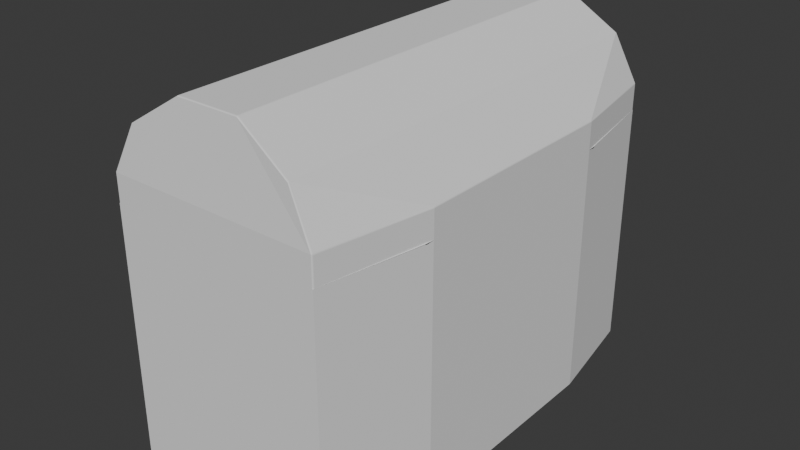 # Source: Obj_Chest_Normal_A.blend  (saved by Blender 4.5.88; exported with 4.5.12 LTS)
import bpy
from mathutils import Matrix  # noqa: F401  (used for matrix-valued properties, if any)

bpy.ops.wm.read_factory_settings(use_empty=True)
scene = bpy.context.scene
scene.name = 'Scene'

# ---- collections
col_collection = bpy.data.collections.new('Collection'); scene.collection.children.link(col_collection)

# ---- world
world_world = bpy.data.worlds.new('World'); scene.world = world_world
world_world.use_nodes = True; world_world.node_tree.nodes.clear()
_N = world_world.node_tree.nodes; _L = world_world.node_tree.links
n0 = _N.new('ShaderNodeOutputWorld'); n0.name = 'World Output'; n0.location = (200, 100)
n1 = _N.new('ShaderNodeBackground'); n1.name = 'Background'; n1.location = (-200, 100)
n1.inputs[0].default_value = (0.05088, 0.05088, 0.05088, 1.0)
_L.new(n1.outputs[0], n0.inputs[0])
n0.is_active_output = True
world_world.color = (0.05088, 0.05088, 0.05088)
world_world.sun_shadow_jitter_overblur = 0.0

# ---- meshes
me_cube = bpy.data.meshes.new('Cube')
me_cube.from_pydata([(0.8499, 1.0, -1.0), (0.8499, 1.0, 1.0), (0.8499, 1.0, 0.0), (1.0, 0.0, -1.0), (1.0, 0.0, 1.0), (1.0, 0.0, 0.0), (0.0, 1.0, -1.0), (0.0, 1.0, 1.0), (0.0, 1.0, 0.0), (0.0, 0.0, 1.0), (0.0, 0.0, -1.0), (1.0, 0.501, -1.0), (1.0, 0.501, 1.0), (1.0, 0.501, 0.0), (0.0, 0.501, -1.0), (0.0, 0.501, 1.0)], [], [(8, 7, 1, 2), (6, 8, 2, 0), (11, 13, 5, 3), (14, 11, 3, 10), (13, 12, 4, 5), (12, 15, 9, 4), (1, 7, 15, 12), (2, 1, 12, 13), (6, 0, 11, 14), (0, 2, 13, 11)])
_uv = me_cube.uv_layers.new(name='UVMap')
_uv.uv.foreach_set('vector', [0.5, 0.375, 0.625, 0.375, 0.625, 0.5, 0.5, 0.5, 0.375, 0.375, 0.5, 0.375, 0.5, 0.5, 0.375, 0.5, 0.375, 0.5624, 0.5, 0.5624, 0.5, 0.625, 0.375, 0.625, 0.25, 0.5624, 0.375, 0.5624, 0.375, 0.625, 0.25, 0.625, 0.5, 0.5624, 0.625, 0.5624, 0.625, 0.625, 0.5, 0.625, 0.625, 0.5624, 0.75, 0.5624, 0.75, 0.625, 0.625, 0.625, 0.625, 0.5, 0.75, 0.5, 0.75, 0.5624, 0.625, 0.5624, 0.5, 0.5, 0.625, 0.5, 0.625, 0.5624, 0.5, 0.5624, 0.25, 0.5, 0.375, 0.5, 0.375, 0.5624, 0.25, 0.5624, 0.375, 0.5, 0.5, 0.5, 0.5, 0.5624, 0.375, 0.5624])
me_cube.update()
me_cube_002 = bpy.data.meshes.new('Cube.002')
me_cube_002.from_pydata([(0.8502, 1.0, 1.0), (1.0, 0.0, 1.0), (0.0, 1.0, 1.0), (1.0, 0.5, 1.0), (0.2688, 1.0, 1.0), (0.2491, 0.9635, 1.634), (0.6672, 0.9838, 1.368), (0.6672, 0.4838, 1.368), (0.6672, 0.0, 1.368), (0.2491, 0.0, 1.634), (0.0, 0.4635, 1.634), (0.0, 0.0, 1.634), (0.0, 0.9635, 1.634), (0.2491, 0.4635, 1.634), (0.8502, 1.0, 0.7831), (1.0, 0.0, 0.7831), (0.0, 1.0, 0.7831), (1.0, 0.5, 0.7831), (0.2688, 1.0, 0.7831), (0.8502, 1.0, 0.7831), (1.0, 0.0, 0.7831), (0.0, 1.0, 0.7831), (1.0, 0.5448, 0.7831), (0.2688, 1.0, 0.7831), (0.7095, 0.8781, 0.7831), (0.8593, 0.0, 0.7831), (0.0, 0.8781, 0.7831), (0.8593, 0.4876, 0.7831), (0.2752, 0.8781, 0.7831), (0.7095, 0.8781, 1.136), (0.8593, 0.0, 1.136), (0.0, 0.8781, 1.136), (0.8593, 0.4876, 1.136), (0.2752, 0.8781, 1.136), (-0.8502, 1.0, 1.0), (-1.0, 0.0, 1.0), (-1.0, 0.5, 1.0), (-0.2688, 1.0, 1.0), (-0.2491, 0.9635, 1.634), (-0.6672, 0.9838, 1.368), (-0.6672, 0.4838, 1.368), (-0.6672, 0.0, 1.368), (-0.2491, 0.0, 1.634), (-0.2491, 0.4635, 1.634), (-0.8502, 1.0, 0.7831), (-1.0, 0.0, 0.7831), (-1.0, 0.5, 0.7831), (-0.2688, 1.0, 0.7831), (-0.8502, 1.0, 0.7831), (-1.0, 0.0, 0.7831), (-1.0, 0.5448, 0.7831), (-0.2688, 1.0, 0.7831), (-0.7095, 0.8781, 0.7831), (-0.8593, 0.0, 0.7831), (-0.8593, 0.4876, 0.7831), (-0.2752, 0.8781, 0.7831), (-0.7095, 0.8781, 1.136), (-0.8593, 0.0, 1.136), (-0.8593, 0.4876, 1.136), (-0.2752, 0.8781, 1.136), (0.8502, -1.0, 1.0), (0.0, -1.0, 1.0), (1.0, -0.5, 1.0), (0.2688, -1.0, 1.0), (0.2491, -0.9635, 1.634), (0.6672, -0.9838, 1.368), (0.6672, -0.4838, 1.368), (0.0, -0.4635, 1.634), (0.0, -0.9635, 1.634), (0.2491, -0.4635, 1.634), (0.8502, -1.0, 0.7831), (0.0, -1.0, 0.7831), (1.0, -0.5, 0.7831), (0.2688, -1.0, 0.7831), (0.8502, -1.0, 0.7831), (0.0, -1.0, 0.7831), (1.0, -0.5448, 0.7831), (0.2688, -1.0, 0.7831), (0.7095, -0.8781, 0.7831), (0.0, -0.8781, 0.7831), (0.8593, -0.4876, 0.7831), (0.2752, -0.8781, 0.7831), (0.7095, -0.8781, 1.136), (0.0, -0.8781, 1.136), (0.8593, -0.4876, 1.136), (0.2752, -0.8781, 1.136), (-0.8502, -1.0, 1.0), (-1.0, -0.5, 1.0), (-0.2688, -1.0, 1.0), (-0.2491, -0.9635, 1.634), (-0.6672, -0.9838, 1.368), (-0.6672, -0.4838, 1.368), (-0.2491, -0.4635, 1.634), (-0.8502, -1.0, 0.7831), (-1.0, -0.5, 0.7831), (-0.2688, -1.0, 0.7831), (-0.8502, -1.0, 0.7831), (-1.0, -0.5448, 0.7831), (-0.2688, -1.0, 0.7831), (-0.7095, -0.8781, 0.7831), (-0.8593, -0.4876, 0.7831), (-0.2752, -0.8781, 0.7831), (-0.7095, -0.8781, 1.136), (-0.8593, -0.4876, 1.136), (-0.2752, -0.8781, 1.136)], [], [(18, 4, 0, 14), (17, 3, 1, 15), (4, 2, 12, 5), (1, 3, 7, 8), (14, 0, 3, 17), (0, 4, 5, 6), (3, 0, 6, 7), (16, 2, 4, 18), (13, 10, 11, 9), (5, 12, 10, 13), (6, 5, 13, 7), (7, 13, 9, 8), (18, 14, 19, 23), (14, 17, 22, 19), (17, 15, 20, 22), (16, 18, 23, 21), (23, 19, 24, 28), (19, 22, 27, 24), (22, 20, 25, 27), (21, 23, 28, 26), (28, 24, 29, 33), (24, 27, 32, 29), (27, 25, 30, 32), (26, 28, 33, 31), (47, 44, 34, 37), (46, 45, 35, 36), (37, 38, 12, 2), (35, 41, 40, 36), (44, 46, 36, 34), (34, 39, 38, 37), (36, 40, 39, 34), (16, 47, 37, 2), (43, 42, 11, 10), (38, 43, 10, 12), (39, 40, 43, 38), (40, 41, 42, 43), (47, 51, 48, 44), (44, 48, 50, 46), (46, 50, 49, 45), (16, 21, 51, 47), (51, 55, 52, 48), (48, 52, 54, 50), (50, 54, 53, 49), (21, 26, 55, 51), (55, 59, 56, 52), (52, 56, 58, 54), (54, 58, 57, 53), (26, 31, 59, 55), (73, 70, 60, 63), (72, 15, 1, 62), (63, 64, 68, 61), (1, 8, 66, 62), (70, 72, 62, 60), (60, 65, 64, 63), (62, 66, 65, 60), (71, 73, 63, 61), (69, 9, 11, 67), (64, 69, 67, 68), (65, 66, 69, 64), (66, 8, 9, 69), (73, 77, 74, 70), (70, 74, 76, 72), (72, 76, 20, 15), (71, 75, 77, 73), (77, 81, 78, 74), (74, 78, 80, 76), (76, 80, 25, 20), (75, 79, 81, 77), (81, 85, 82, 78), (78, 82, 84, 80), (80, 84, 30, 25), (79, 83, 85, 81), (95, 88, 86, 93), (94, 87, 35, 45), (88, 61, 68, 89), (35, 87, 91, 41), (93, 86, 87, 94), (86, 88, 89, 90), (87, 86, 90, 91), (71, 61, 88, 95), (92, 67, 11, 42), (89, 68, 67, 92), (90, 89, 92, 91), (91, 92, 42, 41), (95, 93, 96, 98), (93, 94, 97, 96), (94, 45, 49, 97), (71, 95, 98, 75), (98, 96, 99, 101), (96, 97, 100, 99), (97, 49, 53, 100), (75, 98, 101, 79), (101, 99, 102, 104), (99, 100, 103, 102), (100, 53, 57, 103), (79, 101, 104, 83)])
_uv = me_cube_002.uv_layers.new(name='UVMap')
_uv.uv.foreach_set('vector', [0.5979, 0.4086, 0.625, 0.4086, 0.625, 0.5, 0.5979, 0.5, 0.5979, 0.5625, 0.625, 0.5625, 0.625, 0.625, 0.5979, 0.625, 0.625, 0.4086, 0.625, 0.375, 0.625, 0.375, 0.625, 0.4086, 0.625, 0.625, 0.625, 0.5625, 0.6655, 0.5625, 0.6655, 0.625, 0.5979, 0.5, 0.625, 0.5, 0.625, 0.5625, 0.5979, 0.5625, 0.625, 0.5, 0.625, 0.4086, 0.625, 0.4086, 0.6419, 0.4764, 0.625, 0.5625, 0.625, 0.5, 0.6419, 0.4764, 0.6655, 0.5625, 0.5979, 0.375, 0.625, 0.375, 0.625, 0.4086, 0.5979, 0.4086, 0.7164, 0.5625, 0.75, 0.5625, 0.75, 0.625, 0.7164, 0.625, 0.7164, 0.5, 0.75, 0.5, 0.75, 0.5625, 0.7164, 0.5625, 0.6419, 0.4764, 0.7164, 0.5, 0.7164, 0.5625, 0.6655, 0.5625, 0.6655, 0.5625, 0.7164, 0.5625, 0.7164, 0.625, 0.6655, 0.625, 0.5979, 0.4086, 0.5979, 0.5, 0.5979, 0.5, 0.5979, 0.4086, 0.5979, 0.5, 0.5979, 0.5625, 0.5979, 0.5569, 0.5979, 0.5, 0.5979, 0.5625, 0.5979, 0.625, 0.5979, 0.625, 0.5979, 0.5569, 0.5979, 0.375, 0.5979, 0.4086, 0.5979, 0.4086, 0.5979, 0.375, 0.5979, 0.4086, 0.5979, 0.5, 0.5979, 0.5, 0.5979, 0.415, 0.5979, 0.5, 0.5979, 0.5569, 0.5979, 0.5581, 0.5979, 0.5, 0.5979, 0.5569, 0.5979, 0.625, 0.5979, 0.625, 0.5979, 0.5581, 0.5979, 0.375, 0.5979, 0.4086, 0.5979, 0.415, 0.5979, 0.375, 0.5979, 0.415, 0.5979, 0.5, 0.5979, 0.5, 0.5979, 0.415, 0.5979, 0.5, 0.5979, 0.5581, 0.5979, 0.5581, 0.5979, 0.5, 0.5979, 0.5581, 0.5979, 0.625, 0.5979, 0.625, 0.5979, 0.5581, 0.5979, 0.375, 0.5979, 0.415, 0.5979, 0.415, 0.5979, 0.375, 0.5979, 0.4086, 0.5979, 0.5, 0.625, 0.5, 0.625, 0.4086, 0.5979, 0.5625, 0.5979, 0.625, 0.625, 0.625, 0.625, 0.5625, 0.625, 0.4086, 0.625, 0.4086, 0.625, 0.375, 0.625, 0.375, 0.625, 0.625, 0.6655, 0.625, 0.6655, 0.5625, 0.625, 0.5625, 0.5979, 0.5, 0.5979, 0.5625, 0.625, 0.5625, 0.625, 0.5, 0.625, 0.5, 0.6419, 0.4764, 0.625, 0.4086, 0.625, 0.4086, 0.625, 0.5625, 0.6655, 0.5625, 0.6419, 0.4764, 0.625, 0.5, 0.5979, 0.375, 0.5979, 0.4086, 0.625, 0.4086, 0.625, 0.375, 0.7164, 0.5625, 0.7164, 0.625, 0.75, 0.625, 0.75, 0.5625, 0.7164, 0.5, 0.7164, 0.5625, 0.75, 0.5625, 0.75, 0.5, 0.6419, 0.4764, 0.6655, 0.5625, 0.7164, 0.5625, 0.7164, 0.5, 0.6655, 0.5625, 0.6655, 0.625, 0.7164, 0.625, 0.7164, 0.5625, 0.5979, 0.4086, 0.5979, 0.4086, 0.5979, 0.5, 0.5979, 0.5, 0.5979, 0.5, 0.5979, 0.5, 0.5979, 0.5569, 0.5979, 0.5625, 0.5979, 0.5625, 0.5979, 0.5569, 0.5979, 0.625, 0.5979, 0.625, 0.5979, 0.375, 0.5979, 0.375, 0.5979, 0.4086, 0.5979, 0.4086, 0.5979, 0.4086, 0.5979, 0.415, 0.5979, 0.5, 0.5979, 0.5, 0.5979, 0.5, 0.5979, 0.5, 0.5979, 0.5581, 0.5979, 0.5569, 0.5979, 0.5569, 0.5979, 0.5581, 0.5979, 0.625, 0.5979, 0.625, 0.5979, 0.375, 0.5979, 0.375, 0.5979, 0.415, 0.5979, 0.4086, 0.5979, 0.415, 0.5979, 0.415, 0.5979, 0.5, 0.5979, 0.5, 0.5979, 0.5, 0.5979, 0.5, 0.5979, 0.5581, 0.5979, 0.5581, 0.5979, 0.5581, 0.5979, 0.5581, 0.5979, 0.625, 0.5979, 0.625, 0.5979, 0.375, 0.5979, 0.375, 0.5979, 0.415, 0.5979, 0.415, 0.5979, 0.4086, 0.5979, 0.5, 0.625, 0.5, 0.625, 0.4086, 0.5979, 0.5625, 0.5979, 0.625, 0.625, 0.625, 0.625, 0.5625, 0.625, 0.4086, 0.625, 0.4086, 0.625, 0.375, 0.625, 0.375, 0.625, 0.625, 0.6655, 0.625, 0.6655, 0.5625, 0.625, 0.5625, 0.5979, 0.5, 0.5979, 0.5625, 0.625, 0.5625, 0.625, 0.5, 0.625, 0.5, 0.6419, 0.4764, 0.625, 0.4086, 0.625, 0.4086, 0.625, 0.5625, 0.6655, 0.5625, 0.6419, 0.4764, 0.625, 0.5, 0.5979, 0.375, 0.5979, 0.4086, 0.625, 0.4086, 0.625, 0.375, 0.7164, 0.5625, 0.7164, 0.625, 0.75, 0.625, 0.75, 0.5625, 0.7164, 0.5, 0.7164, 0.5625, 0.75, 0.5625, 0.75, 0.5, 0.6419, 0.4764, 0.6655, 0.5625, 0.7164, 0.5625, 0.7164, 0.5, 0.6655, 0.5625, 0.6655, 0.625, 0.7164, 0.625, 0.7164, 0.5625, 0.5979, 0.4086, 0.5979, 0.4086, 0.5979, 0.5, 0.5979, 0.5, 0.5979, 0.5, 0.5979, 0.5, 0.5979, 0.5569, 0.5979, 0.5625, 0.5979, 0.5625, 0.5979, 0.5569, 0.5979, 0.625, 0.5979, 0.625, 0.5979, 0.375, 0.5979, 0.375, 0.5979, 0.4086, 0.5979, 0.4086, 0.5979, 0.4086, 0.5979, 0.415, 0.5979, 0.5, 0.5979, 0.5, 0.5979, 0.5, 0.5979, 0.5, 0.5979, 0.5581, 0.5979, 0.5569, 0.5979, 0.5569, 0.5979, 0.5581, 0.5979, 0.625, 0.5979, 0.625, 0.5979, 0.375, 0.5979, 0.375, 0.5979, 0.415, 0.5979, 0.4086, 0.5979, 0.415, 0.5979, 0.415, 0.5979, 0.5, 0.5979, 0.5, 0.5979, 0.5, 0.5979, 0.5, 0.5979, 0.5581, 0.5979, 0.5581, 0.5979, 0.5581, 0.5979, 0.5581, 0.5979, 0.625, 0.5979, 0.625, 0.5979, 0.375, 0.5979, 0.375, 0.5979, 0.415, 0.5979, 0.415, 0.5979, 0.4086, 0.625, 0.4086, 0.625, 0.5, 0.5979, 0.5, 0.5979, 0.5625, 0.625, 0.5625, 0.625, 0.625, 0.5979, 0.625, 0.625, 0.4086, 0.625, 0.375, 0.625, 0.375, 0.625, 0.4086, 0.625, 0.625, 0.625, 0.5625, 0.6655, 0.5625, 0.6655, 0.625, 0.5979, 0.5, 0.625, 0.5, 0.625, 0.5625, 0.5979, 0.5625, 0.625, 0.5, 0.625, 0.4086, 0.625, 0.4086, 0.6419, 0.4764, 0.625, 0.5625, 0.625, 0.5, 0.6419, 0.4764, 0.6655, 0.5625, 0.5979, 0.375, 0.625, 0.375, 0.625, 0.4086, 0.5979, 0.4086, 0.7164, 0.5625, 0.75, 0.5625, 0.75, 0.625, 0.7164, 0.625, 0.7164, 0.5, 0.75, 0.5, 0.75, 0.5625, 0.7164, 0.5625, 0.6419, 0.4764, 0.7164, 0.5, 0.7164, 0.5625, 0.6655, 0.5625, 0.6655, 0.5625, 0.7164, 0.5625, 0.7164, 0.625, 0.6655, 0.625, 0.5979, 0.4086, 0.5979, 0.5, 0.5979, 0.5, 0.5979, 0.4086, 0.5979, 0.5, 0.5979, 0.5625, 0.5979, 0.5569, 0.5979, 0.5, 0.5979, 0.5625, 0.5979, 0.625, 0.5979, 0.625, 0.5979, 0.5569, 0.5979, 0.375, 0.5979, 0.4086, 0.5979, 0.4086, 0.5979, 0.375, 0.5979, 0.4086, 0.5979, 0.5, 0.5979, 0.5, 0.5979, 0.415, 0.5979, 0.5, 0.5979, 0.5569, 0.5979, 0.5581, 0.5979, 0.5, 0.5979, 0.5569, 0.5979, 0.625, 0.5979, 0.625, 0.5979, 0.5581, 0.5979, 0.375, 0.5979, 0.4086, 0.5979, 0.415, 0.5979, 0.375, 0.5979, 0.415, 0.5979, 0.5, 0.5979, 0.5, 0.5979, 0.415, 0.5979, 0.5, 0.5979, 0.5581, 0.5979, 0.5581, 0.5979, 0.5, 0.5979, 0.5581, 0.5979, 0.625, 0.5979, 0.625, 0.5979, 0.5581, 0.5979, 0.375, 0.5979, 0.415, 0.5979, 0.415, 0.5979, 0.375])
me_cube_002.update()
arm_armature = bpy.data.armatures.new('Armature')  # bones are not reproduced

# ---- objects
ob_cube = bpy.data.objects.new('Cube', me_cube)
ob_armature = bpy.data.objects.new('Armature', arm_armature)
ob_lid = bpy.data.objects.new('Lid', me_cube_002)

# ---- transforms, parenting, visibility, modifiers, constraints
ob_cube.location = (0.0, 0.0, 0.9089)
ob_cube.scale = (1.415, 2.5, 1.415)
_m = ob_cube.modifiers.new('Mirror', 'MIRROR')
_m.use_axis = (True, True, False)
ob_armature.location = (-1.454, 0.0, 2.101)
ob_armature.show_in_front = True
ob_lid.location = (0.0, 0.0, 1.216)
ob_lid.scale = (1.415, 2.5, 1.415)
_m = ob_lid.modifiers.new('Bevel', 'BEVEL')
_m.segments = 4

# ---- collection membership
scene.collection.objects.link(ob_cube)
scene.collection.objects.link(ob_armature)
col_collection.objects.link(ob_lid)

# ---- scene / render settings (as saved in the file)
scene.frame_start = 1; scene.frame_end = 250; scene.frame_set(1)
scene.render.engine = 'BLENDER_EEVEE_NEXT'
bpy.context.view_layer.update()

# ---- added for rendering (the .blend has no active camera and no usable light): camera, sun
cam_auto = bpy.data.cameras.new('AutoCamera')
cam_auto.lens = 50.0
cam_auto.sensor_width = 36.0
cam_auto.clip_end = 1000.0
ob_auto_camera = bpy.data.objects.new('AutoCamera', cam_auto)
scene.collection.objects.link(ob_auto_camera)
ob_auto_camera.location = (6.49639, -7.79567, 6.70885)
ob_auto_camera.rotation_euler = (1.09748, -7.21219e-08, 0.694738)
scene.camera = ob_auto_camera
light_auto_sun = bpy.data.lights.new('AutoSun', 'SUN')
light_auto_sun.energy = 3.0
light_auto_sun.angle = 0.0523599
ob_auto_sun = bpy.data.objects.new('AutoSun', light_auto_sun)
scene.collection.objects.link(ob_auto_sun)
ob_auto_sun.rotation_euler = (0.872665, 0.174533, 0.523599)
bpy.context.view_layer.update()
